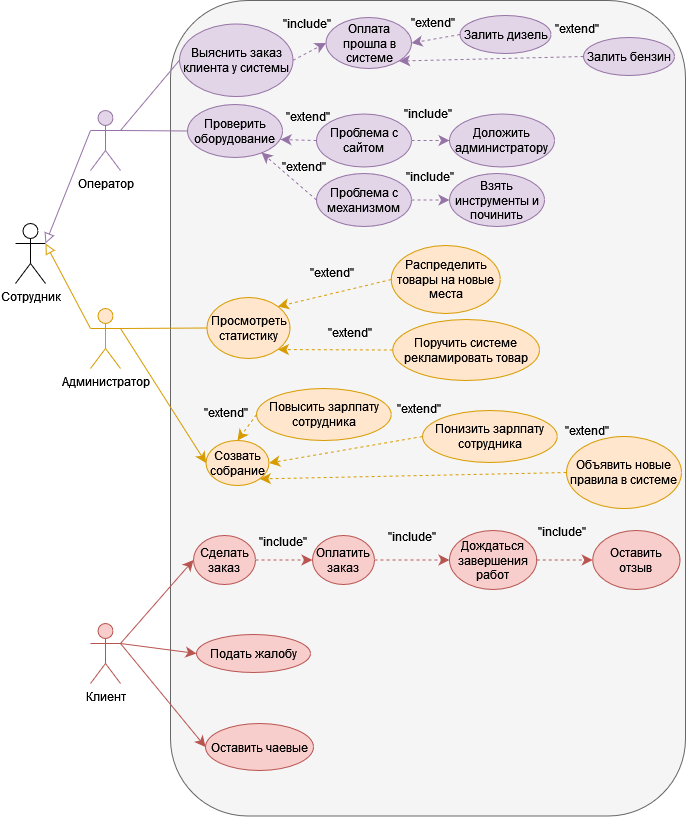

The diagram above was exported from draw.io. Its source (the exported page's mxGraphModel, read from the mxfile embedded in the PNG):
<mxGraphModel dx="1112" dy="374" grid="0" gridSize="10" guides="1" tooltips="1" connect="1" arrows="1" fold="1" page="0" pageScale="1" pageWidth="850" pageHeight="1100" math="0" shadow="0">
  <root>
    <mxCell id="0" />
    <mxCell id="1" parent="0" />
    <mxCell id="ffEg2Sshfk9ABqHSaOCN-16" value="" style="rounded=1;whiteSpace=wrap;html=1;movable=0;resizable=0;rotatable=0;deletable=0;editable=0;locked=1;connectable=0;fillColor=#f5f5f5;fontColor=#333333;strokeColor=#666666;" parent="1" vertex="1">
      <mxGeometry x="2" y="569" width="515" height="815.5" as="geometry" />
    </mxCell>
    <mxCell id="ffEg2Sshfk9ABqHSaOCN-1" value="Сотрудник" style="shape=umlActor;verticalLabelPosition=bottom;verticalAlign=top;html=1;outlineConnect=0;" parent="1" vertex="1">
      <mxGeometry x="-153" y="792" width="30" height="60" as="geometry" />
    </mxCell>
    <mxCell id="ffEg2Sshfk9ABqHSaOCN-106" style="edgeStyle=none;curved=1;rounded=0;orthogonalLoop=1;jettySize=auto;html=1;exitX=1;exitY=0.3333333333333333;exitDx=0;exitDy=0;exitPerimeter=0;entryX=0;entryY=0.5;entryDx=0;entryDy=0;fontSize=12;startSize=8;endSize=8;fillColor=#e1d5e7;strokeColor=#9673a6;endArrow=none;startFill=0;" parent="1" source="ffEg2Sshfk9ABqHSaOCN-3" target="ffEg2Sshfk9ABqHSaOCN-56" edge="1">
      <mxGeometry relative="1" as="geometry" />
    </mxCell>
    <mxCell id="ffEg2Sshfk9ABqHSaOCN-107" style="edgeStyle=none;curved=1;rounded=0;orthogonalLoop=1;jettySize=auto;html=1;exitX=1;exitY=0.3333333333333333;exitDx=0;exitDy=0;exitPerimeter=0;entryX=0;entryY=0.5;entryDx=0;entryDy=0;fontSize=12;startSize=8;endSize=8;fillColor=#e1d5e7;strokeColor=#9673a6;endArrow=none;startFill=0;" parent="1" source="ffEg2Sshfk9ABqHSaOCN-3" target="ffEg2Sshfk9ABqHSaOCN-57" edge="1">
      <mxGeometry relative="1" as="geometry" />
    </mxCell>
    <mxCell id="ffEg2Sshfk9ABqHSaOCN-3" value="Оператор" style="shape=umlActor;verticalLabelPosition=bottom;verticalAlign=top;html=1;outlineConnect=0;fillColor=#e1d5e7;strokeColor=#9673a6;" parent="1" vertex="1">
      <mxGeometry x="-78" y="679" width="30" height="60" as="geometry" />
    </mxCell>
    <mxCell id="ffEg2Sshfk9ABqHSaOCN-152" style="edgeStyle=none;curved=1;rounded=0;orthogonalLoop=1;jettySize=auto;html=1;exitX=1;exitY=0.3333333333333333;exitDx=0;exitDy=0;exitPerimeter=0;entryX=0;entryY=0.5;entryDx=0;entryDy=0;fontSize=12;startSize=8;endSize=8;fillColor=#ffe6cc;strokeColor=#d79b00;endArrow=none;startFill=0;" parent="1" source="ffEg2Sshfk9ABqHSaOCN-13" target="ffEg2Sshfk9ABqHSaOCN-64" edge="1">
      <mxGeometry relative="1" as="geometry" />
    </mxCell>
    <mxCell id="ffEg2Sshfk9ABqHSaOCN-153" style="edgeStyle=none;curved=1;rounded=0;orthogonalLoop=1;jettySize=auto;html=1;exitX=1;exitY=0.3333333333333333;exitDx=0;exitDy=0;exitPerimeter=0;entryX=0;entryY=0.5;entryDx=0;entryDy=0;fontSize=12;startSize=8;endSize=8;fillColor=#ffe6cc;strokeColor=#d79b00;" parent="1" source="ffEg2Sshfk9ABqHSaOCN-13" target="ffEg2Sshfk9ABqHSaOCN-65" edge="1">
      <mxGeometry relative="1" as="geometry" />
    </mxCell>
    <mxCell id="ffEg2Sshfk9ABqHSaOCN-13" value="Администратор" style="shape=umlActor;verticalLabelPosition=bottom;verticalAlign=top;html=1;outlineConnect=0;fillColor=#ffe6cc;strokeColor=#d79b00;" parent="1" vertex="1">
      <mxGeometry x="-78" y="877" width="30" height="60" as="geometry" />
    </mxCell>
    <mxCell id="ffEg2Sshfk9ABqHSaOCN-181" style="edgeStyle=none;curved=1;rounded=0;orthogonalLoop=1;jettySize=auto;html=1;exitX=1;exitY=0.3333333333333333;exitDx=0;exitDy=0;exitPerimeter=0;entryX=0;entryY=0.5;entryDx=0;entryDy=0;fontSize=12;startSize=8;endSize=8;endArrow=classic;endFill=1;fillColor=#f8cecc;strokeColor=#b85450;" parent="1" source="ffEg2Sshfk9ABqHSaOCN-15" target="ffEg2Sshfk9ABqHSaOCN-66" edge="1">
      <mxGeometry relative="1" as="geometry" />
    </mxCell>
    <mxCell id="ffEg2Sshfk9ABqHSaOCN-182" style="edgeStyle=none;curved=1;rounded=0;orthogonalLoop=1;jettySize=auto;html=1;exitX=1;exitY=0.3333333333333333;exitDx=0;exitDy=0;exitPerimeter=0;entryX=0;entryY=0.5;entryDx=0;entryDy=0;fontSize=12;startSize=8;endSize=8;fillColor=#f8cecc;strokeColor=#b85450;" parent="1" source="ffEg2Sshfk9ABqHSaOCN-15" target="ffEg2Sshfk9ABqHSaOCN-191" edge="1">
      <mxGeometry relative="1" as="geometry">
        <mxPoint x="31" y="1213" as="targetPoint" />
      </mxGeometry>
    </mxCell>
    <mxCell id="ffEg2Sshfk9ABqHSaOCN-183" style="edgeStyle=none;curved=1;rounded=0;orthogonalLoop=1;jettySize=auto;html=1;exitX=1;exitY=0.3333333333333333;exitDx=0;exitDy=0;exitPerimeter=0;entryX=0;entryY=0.5;entryDx=0;entryDy=0;fontSize=12;startSize=8;endSize=8;fillColor=#f8cecc;strokeColor=#b85450;" parent="1" source="ffEg2Sshfk9ABqHSaOCN-15" target="ffEg2Sshfk9ABqHSaOCN-68" edge="1">
      <mxGeometry relative="1" as="geometry" />
    </mxCell>
    <mxCell id="ffEg2Sshfk9ABqHSaOCN-15" value="Клиент" style="shape=umlActor;verticalLabelPosition=bottom;verticalAlign=top;html=1;outlineConnect=0;fillColor=#f8cecc;strokeColor=#b85450;" parent="1" vertex="1">
      <mxGeometry x="-78" y="1192" width="30" height="60" as="geometry" />
    </mxCell>
    <mxCell id="ffEg2Sshfk9ABqHSaOCN-18" style="edgeStyle=none;curved=1;rounded=0;orthogonalLoop=1;jettySize=auto;html=1;exitX=1;exitY=0.3333333333333333;exitDx=0;exitDy=0;exitPerimeter=0;entryX=0;entryY=0.3333333333333333;entryDx=0;entryDy=0;entryPerimeter=0;fontSize=12;startSize=8;endSize=8;endArrow=none;endFill=0;startArrow=block;startFill=0;fillColor=#e1d5e7;strokeColor=#9673a6;" parent="1" source="ffEg2Sshfk9ABqHSaOCN-1" target="ffEg2Sshfk9ABqHSaOCN-3" edge="1">
      <mxGeometry relative="1" as="geometry" />
    </mxCell>
    <mxCell id="ffEg2Sshfk9ABqHSaOCN-20" style="edgeStyle=none;curved=1;rounded=0;orthogonalLoop=1;jettySize=auto;html=1;exitX=1;exitY=0.3333333333333333;exitDx=0;exitDy=0;exitPerimeter=0;entryX=0;entryY=0.3333333333333333;entryDx=0;entryDy=0;entryPerimeter=0;fontSize=12;startSize=8;endSize=8;endArrow=none;endFill=0;startFill=0;startArrow=block;fillColor=#ffe6cc;strokeColor=#d79b00;" parent="1" source="ffEg2Sshfk9ABqHSaOCN-1" target="ffEg2Sshfk9ABqHSaOCN-13" edge="1">
      <mxGeometry relative="1" as="geometry" />
    </mxCell>
    <mxCell id="ffEg2Sshfk9ABqHSaOCN-115" style="edgeStyle=none;curved=1;rounded=0;orthogonalLoop=1;jettySize=auto;html=1;exitX=1;exitY=0.5;exitDx=0;exitDy=0;entryX=0;entryY=0.5;entryDx=0;entryDy=0;fontSize=12;startSize=8;endSize=8;dashed=1;fillColor=#e1d5e7;strokeColor=#9673a6;" parent="1" source="ffEg2Sshfk9ABqHSaOCN-56" target="ffEg2Sshfk9ABqHSaOCN-110" edge="1">
      <mxGeometry relative="1" as="geometry" />
    </mxCell>
    <mxCell id="ffEg2Sshfk9ABqHSaOCN-56" value="Выяснить заказ клиента у системы" style="ellipse;whiteSpace=wrap;html=1;fillColor=#e1d5e7;strokeColor=#9673a6;" parent="1" vertex="1">
      <mxGeometry x="11" y="592.5" width="113.5" height="72.5" as="geometry" />
    </mxCell>
    <mxCell id="ffEg2Sshfk9ABqHSaOCN-57" value="Проверить оборудование" style="ellipse;whiteSpace=wrap;html=1;fillColor=#e1d5e7;strokeColor=#9673a6;" parent="1" vertex="1">
      <mxGeometry x="19" y="673" width="95" height="53" as="geometry" />
    </mxCell>
    <mxCell id="ffEg2Sshfk9ABqHSaOCN-64" value="Просмотреть статистику" style="ellipse;whiteSpace=wrap;html=1;fillColor=#ffe6cc;strokeColor=#d79b00;" parent="1" vertex="1">
      <mxGeometry x="38.5" y="866" width="83" height="61" as="geometry" />
    </mxCell>
    <mxCell id="ffEg2Sshfk9ABqHSaOCN-65" value="Созвать собрание" style="ellipse;whiteSpace=wrap;html=1;fillColor=#ffe6cc;strokeColor=#d79b00;" parent="1" vertex="1">
      <mxGeometry x="37.5" y="1009" width="63" height="45" as="geometry" />
    </mxCell>
    <mxCell id="ffEg2Sshfk9ABqHSaOCN-184" style="edgeStyle=none;curved=1;rounded=0;orthogonalLoop=1;jettySize=auto;html=1;exitX=1;exitY=0.5;exitDx=0;exitDy=0;entryX=0;entryY=0.5;entryDx=0;entryDy=0;fontSize=12;startSize=8;endSize=8;dashed=1;fillColor=#f8cecc;strokeColor=#b85450;" parent="1" source="ffEg2Sshfk9ABqHSaOCN-66" target="ffEg2Sshfk9ABqHSaOCN-180" edge="1">
      <mxGeometry relative="1" as="geometry" />
    </mxCell>
    <mxCell id="ffEg2Sshfk9ABqHSaOCN-66" value="Сделать заказ" style="ellipse;whiteSpace=wrap;html=1;fillColor=#f8cecc;strokeColor=#b85450;" parent="1" vertex="1">
      <mxGeometry x="25" y="1104" width="62" height="49" as="geometry" />
    </mxCell>
    <mxCell id="ffEg2Sshfk9ABqHSaOCN-68" value="Оставить чаевые" style="ellipse;whiteSpace=wrap;html=1;fillColor=#f8cecc;strokeColor=#b85450;" parent="1" vertex="1">
      <mxGeometry x="37" y="1292" width="108" height="47" as="geometry" />
    </mxCell>
    <mxCell id="ffEg2Sshfk9ABqHSaOCN-116" style="edgeStyle=none;curved=1;rounded=0;orthogonalLoop=1;jettySize=auto;html=1;exitX=0;exitY=0.5;exitDx=0;exitDy=0;entryX=1;entryY=0.5;entryDx=0;entryDy=0;fontSize=12;startSize=8;endSize=8;dashed=1;fillColor=#e1d5e7;strokeColor=#9673a6;" parent="1" source="ffEg2Sshfk9ABqHSaOCN-109" target="ffEg2Sshfk9ABqHSaOCN-110" edge="1">
      <mxGeometry relative="1" as="geometry" />
    </mxCell>
    <mxCell id="ffEg2Sshfk9ABqHSaOCN-109" value="Залить дизель" style="ellipse;whiteSpace=wrap;html=1;fillColor=#e1d5e7;strokeColor=#9673a6;" parent="1" vertex="1">
      <mxGeometry x="291.5" y="584" width="91" height="38" as="geometry" />
    </mxCell>
    <mxCell id="ffEg2Sshfk9ABqHSaOCN-110" value="Оплата прошла в системе" style="ellipse;whiteSpace=wrap;html=1;fillColor=#e1d5e7;strokeColor=#9673a6;" parent="1" vertex="1">
      <mxGeometry x="157.5" y="586" width="85.5" height="51" as="geometry" />
    </mxCell>
    <mxCell id="ffEg2Sshfk9ABqHSaOCN-117" style="edgeStyle=none;curved=1;rounded=0;orthogonalLoop=1;jettySize=auto;html=1;exitX=0;exitY=0.5;exitDx=0;exitDy=0;entryX=1;entryY=1;entryDx=0;entryDy=0;fontSize=12;startSize=8;endSize=8;dashed=1;fillColor=#e1d5e7;strokeColor=#9673a6;" parent="1" source="ffEg2Sshfk9ABqHSaOCN-112" target="ffEg2Sshfk9ABqHSaOCN-110" edge="1">
      <mxGeometry relative="1" as="geometry" />
    </mxCell>
    <mxCell id="ffEg2Sshfk9ABqHSaOCN-112" value="Залить бензин" style="ellipse;whiteSpace=wrap;html=1;fillColor=#e1d5e7;strokeColor=#9673a6;" parent="1" vertex="1">
      <mxGeometry x="415" y="606" width="91" height="38" as="geometry" />
    </mxCell>
    <mxCell id="ffEg2Sshfk9ABqHSaOCN-132" style="edgeStyle=none;curved=1;rounded=0;orthogonalLoop=1;jettySize=auto;html=1;exitX=1;exitY=0.5;exitDx=0;exitDy=0;entryX=0;entryY=0.5;entryDx=0;entryDy=0;fontSize=12;startSize=8;endSize=8;dashed=1;fillColor=#e1d5e7;strokeColor=#9673a6;" parent="1" source="ffEg2Sshfk9ABqHSaOCN-126" target="ffEg2Sshfk9ABqHSaOCN-129" edge="1">
      <mxGeometry relative="1" as="geometry" />
    </mxCell>
    <mxCell id="ffEg2Sshfk9ABqHSaOCN-126" value="Проблема с сайтом" style="ellipse;whiteSpace=wrap;html=1;fillColor=#e1d5e7;strokeColor=#9673a6;" parent="1" vertex="1">
      <mxGeometry x="148" y="682.5" width="95" height="53" as="geometry" />
    </mxCell>
    <mxCell id="ffEg2Sshfk9ABqHSaOCN-133" style="edgeStyle=none;curved=1;rounded=0;orthogonalLoop=1;jettySize=auto;html=1;exitX=1;exitY=0.5;exitDx=0;exitDy=0;entryX=0;entryY=0.5;entryDx=0;entryDy=0;fontSize=12;startSize=8;endSize=8;dashed=1;fillColor=#e1d5e7;strokeColor=#9673a6;" parent="1" source="ffEg2Sshfk9ABqHSaOCN-127" target="ffEg2Sshfk9ABqHSaOCN-128" edge="1">
      <mxGeometry relative="1" as="geometry" />
    </mxCell>
    <mxCell id="ffEg2Sshfk9ABqHSaOCN-127" value="Проблема с механизмом" style="ellipse;whiteSpace=wrap;html=1;fillColor=#e1d5e7;strokeColor=#9673a6;" parent="1" vertex="1">
      <mxGeometry x="148" y="742" width="95" height="53" as="geometry" />
    </mxCell>
    <mxCell id="ffEg2Sshfk9ABqHSaOCN-128" value="Взять инструменты и починить" style="ellipse;whiteSpace=wrap;html=1;fillColor=#e1d5e7;strokeColor=#9673a6;" parent="1" vertex="1">
      <mxGeometry x="281" y="742" width="95" height="53" as="geometry" />
    </mxCell>
    <mxCell id="ffEg2Sshfk9ABqHSaOCN-129" value="Доложить администратору" style="ellipse;whiteSpace=wrap;html=1;fillColor=#e1d5e7;strokeColor=#9673a6;" parent="1" vertex="1">
      <mxGeometry x="281" y="682.5" width="105" height="53" as="geometry" />
    </mxCell>
    <mxCell id="ffEg2Sshfk9ABqHSaOCN-135" style="edgeStyle=none;curved=1;rounded=0;orthogonalLoop=1;jettySize=auto;html=1;exitX=0;exitY=0.5;exitDx=0;exitDy=0;entryX=0.979;entryY=0.66;entryDx=0;entryDy=0;entryPerimeter=0;fontSize=12;startSize=8;endSize=8;dashed=1;fillColor=#e1d5e7;strokeColor=#9673a6;" parent="1" source="ffEg2Sshfk9ABqHSaOCN-126" target="ffEg2Sshfk9ABqHSaOCN-57" edge="1">
      <mxGeometry relative="1" as="geometry" />
    </mxCell>
    <mxCell id="ffEg2Sshfk9ABqHSaOCN-136" style="edgeStyle=none;curved=1;rounded=0;orthogonalLoop=1;jettySize=auto;html=1;exitX=0;exitY=0.5;exitDx=0;exitDy=0;entryX=0.779;entryY=0.906;entryDx=0;entryDy=0;entryPerimeter=0;fontSize=12;startSize=8;endSize=8;dashed=1;fillColor=#e1d5e7;strokeColor=#9673a6;" parent="1" source="ffEg2Sshfk9ABqHSaOCN-127" target="ffEg2Sshfk9ABqHSaOCN-57" edge="1">
      <mxGeometry relative="1" as="geometry" />
    </mxCell>
    <mxCell id="ffEg2Sshfk9ABqHSaOCN-139" value="&quot;extend&quot;" style="text;html=1;align=center;verticalAlign=middle;whiteSpace=wrap;rounded=0;" parent="1" vertex="1">
      <mxGeometry x="234.5" y="576" width="60" height="30" as="geometry" />
    </mxCell>
    <mxCell id="ffEg2Sshfk9ABqHSaOCN-140" value="&quot;extend&quot;" style="text;html=1;align=center;verticalAlign=middle;whiteSpace=wrap;rounded=0;" parent="1" vertex="1">
      <mxGeometry x="378.5" y="582" width="60" height="30" as="geometry" />
    </mxCell>
    <mxCell id="ffEg2Sshfk9ABqHSaOCN-142" value="&quot;extend&quot;" style="text;html=1;align=center;verticalAlign=middle;whiteSpace=wrap;rounded=0;" parent="1" vertex="1">
      <mxGeometry x="110" y="670" width="60" height="30" as="geometry" />
    </mxCell>
    <mxCell id="ffEg2Sshfk9ABqHSaOCN-143" value="&quot;extend&quot;" style="text;html=1;align=center;verticalAlign=middle;whiteSpace=wrap;rounded=0;" parent="1" vertex="1">
      <mxGeometry x="105.5" y="720" width="60" height="30" as="geometry" />
    </mxCell>
    <mxCell id="ffEg2Sshfk9ABqHSaOCN-144" value="&quot;include&quot;" style="text;html=1;align=center;verticalAlign=middle;whiteSpace=wrap;rounded=0;" parent="1" vertex="1">
      <mxGeometry x="108.5" y="576.5" width="60" height="30" as="geometry" />
    </mxCell>
    <mxCell id="ffEg2Sshfk9ABqHSaOCN-146" value="&quot;include&quot;" style="text;html=1;align=center;verticalAlign=middle;whiteSpace=wrap;rounded=0;" parent="1" vertex="1">
      <mxGeometry x="230" y="667" width="60" height="30" as="geometry" />
    </mxCell>
    <mxCell id="ffEg2Sshfk9ABqHSaOCN-147" value="&quot;include&quot;" style="text;html=1;align=center;verticalAlign=middle;whiteSpace=wrap;rounded=0;" parent="1" vertex="1">
      <mxGeometry x="232" y="730" width="60" height="30" as="geometry" />
    </mxCell>
    <mxCell id="ffEg2Sshfk9ABqHSaOCN-162" style="edgeStyle=none;curved=1;rounded=0;orthogonalLoop=1;jettySize=auto;html=1;exitX=0;exitY=0.5;exitDx=0;exitDy=0;entryX=1;entryY=0;entryDx=0;entryDy=0;fontSize=12;startSize=8;endSize=8;dashed=1;fillColor=#ffe6cc;strokeColor=#d79b00;" parent="1" source="ffEg2Sshfk9ABqHSaOCN-158" target="ffEg2Sshfk9ABqHSaOCN-64" edge="1">
      <mxGeometry relative="1" as="geometry" />
    </mxCell>
    <mxCell id="ffEg2Sshfk9ABqHSaOCN-158" value="&lt;div&gt;Распределить товары на новые места&lt;/div&gt;" style="ellipse;whiteSpace=wrap;html=1;fillColor=#ffe6cc;strokeColor=#d79b00;" parent="1" vertex="1">
      <mxGeometry x="222.75" y="814" width="109" height="68" as="geometry" />
    </mxCell>
    <mxCell id="ffEg2Sshfk9ABqHSaOCN-163" style="edgeStyle=none;curved=1;rounded=0;orthogonalLoop=1;jettySize=auto;html=1;exitX=0;exitY=0.5;exitDx=0;exitDy=0;entryX=1;entryY=1;entryDx=0;entryDy=0;fontSize=12;startSize=8;endSize=8;dashed=1;fillColor=#ffe6cc;strokeColor=#d79b00;" parent="1" source="ffEg2Sshfk9ABqHSaOCN-159" target="ffEg2Sshfk9ABqHSaOCN-64" edge="1">
      <mxGeometry relative="1" as="geometry" />
    </mxCell>
    <mxCell id="ffEg2Sshfk9ABqHSaOCN-159" value="Поручить системе рекламировать товар" style="ellipse;whiteSpace=wrap;html=1;fillColor=#ffe6cc;strokeColor=#d79b00;" parent="1" vertex="1">
      <mxGeometry x="224.25" y="888" width="146.75" height="61" as="geometry" />
    </mxCell>
    <mxCell id="ffEg2Sshfk9ABqHSaOCN-167" style="edgeStyle=none;curved=1;rounded=0;orthogonalLoop=1;jettySize=auto;html=1;exitX=0;exitY=0.5;exitDx=0;exitDy=0;entryX=1;entryY=0.5;entryDx=0;entryDy=0;fontSize=12;startSize=8;endSize=8;dashed=1;fillColor=#ffe6cc;strokeColor=#d79b00;" parent="1" source="ffEg2Sshfk9ABqHSaOCN-160" target="ffEg2Sshfk9ABqHSaOCN-65" edge="1">
      <mxGeometry relative="1" as="geometry" />
    </mxCell>
    <mxCell id="ffEg2Sshfk9ABqHSaOCN-160" value="Понизить зарлпату сотрудника" style="ellipse;whiteSpace=wrap;html=1;fillColor=#ffe6cc;strokeColor=#d79b00;" parent="1" vertex="1">
      <mxGeometry x="254" y="979" width="134.75" height="52" as="geometry" />
    </mxCell>
    <mxCell id="ffEg2Sshfk9ABqHSaOCN-166" style="edgeStyle=none;curved=1;rounded=0;orthogonalLoop=1;jettySize=auto;html=1;exitX=0;exitY=0.5;exitDx=0;exitDy=0;entryX=0.5;entryY=0;entryDx=0;entryDy=0;fontSize=12;startSize=8;endSize=8;dashed=1;fillColor=#ffe6cc;strokeColor=#d79b00;" parent="1" source="ffEg2Sshfk9ABqHSaOCN-161" target="ffEg2Sshfk9ABqHSaOCN-65" edge="1">
      <mxGeometry relative="1" as="geometry" />
    </mxCell>
    <mxCell id="ffEg2Sshfk9ABqHSaOCN-161" value="Повысить зарлпату сотрудника" style="ellipse;whiteSpace=wrap;html=1;fillColor=#ffe6cc;strokeColor=#d79b00;" parent="1" vertex="1">
      <mxGeometry x="88" y="957" width="134.75" height="52" as="geometry" />
    </mxCell>
    <mxCell id="ffEg2Sshfk9ABqHSaOCN-165" style="edgeStyle=none;curved=1;rounded=0;orthogonalLoop=1;jettySize=auto;html=1;exitX=0;exitY=0.5;exitDx=0;exitDy=0;entryX=1;entryY=1;entryDx=0;entryDy=0;fontSize=12;startSize=8;endSize=8;dashed=1;fillColor=#ffe6cc;strokeColor=#d79b00;" parent="1" source="ffEg2Sshfk9ABqHSaOCN-164" target="ffEg2Sshfk9ABqHSaOCN-65" edge="1">
      <mxGeometry relative="1" as="geometry" />
    </mxCell>
    <mxCell id="ffEg2Sshfk9ABqHSaOCN-164" value="Объявить новые правила в системе" style="ellipse;whiteSpace=wrap;html=1;fillColor=#ffe6cc;strokeColor=#d79b00;" parent="1" vertex="1">
      <mxGeometry x="398" y="1005" width="115" height="72" as="geometry" />
    </mxCell>
    <mxCell id="ffEg2Sshfk9ABqHSaOCN-168" value="&quot;extend&quot;" style="text;html=1;align=center;verticalAlign=middle;whiteSpace=wrap;rounded=0;" parent="1" vertex="1">
      <mxGeometry x="134" y="826" width="60" height="30" as="geometry" />
    </mxCell>
    <mxCell id="ffEg2Sshfk9ABqHSaOCN-170" value="&quot;extend&quot;" style="text;html=1;align=center;verticalAlign=middle;whiteSpace=wrap;rounded=0;" parent="1" vertex="1">
      <mxGeometry x="152" y="886" width="60" height="30" as="geometry" />
    </mxCell>
    <mxCell id="ffEg2Sshfk9ABqHSaOCN-172" value="&quot;extend&quot;" style="text;html=1;align=center;verticalAlign=middle;whiteSpace=wrap;rounded=0;" parent="1" vertex="1">
      <mxGeometry x="28" y="966" width="60" height="30" as="geometry" />
    </mxCell>
    <mxCell id="ffEg2Sshfk9ABqHSaOCN-173" value="&quot;extend&quot;" style="text;html=1;align=center;verticalAlign=middle;whiteSpace=wrap;rounded=0;" parent="1" vertex="1">
      <mxGeometry x="221" y="962" width="60" height="30" as="geometry" />
    </mxCell>
    <mxCell id="ffEg2Sshfk9ABqHSaOCN-175" value="&quot;extend&quot;" style="text;html=1;align=center;verticalAlign=middle;whiteSpace=wrap;rounded=0;" parent="1" vertex="1">
      <mxGeometry x="388.75" y="984" width="60" height="30" as="geometry" />
    </mxCell>
    <mxCell id="ffEg2Sshfk9ABqHSaOCN-186" style="edgeStyle=none;curved=1;rounded=0;orthogonalLoop=1;jettySize=auto;html=1;exitX=1;exitY=0.5;exitDx=0;exitDy=0;entryX=0;entryY=0.5;entryDx=0;entryDy=0;fontSize=12;startSize=8;endSize=8;dashed=1;fillColor=#f8cecc;strokeColor=#b85450;" parent="1" source="ffEg2Sshfk9ABqHSaOCN-178" target="ffEg2Sshfk9ABqHSaOCN-179" edge="1">
      <mxGeometry relative="1" as="geometry" />
    </mxCell>
    <mxCell id="ffEg2Sshfk9ABqHSaOCN-178" value="Дождаться завершения работ" style="ellipse;whiteSpace=wrap;html=1;fillColor=#f8cecc;strokeColor=#b85450;" parent="1" vertex="1">
      <mxGeometry x="281" y="1099" width="87.25" height="59" as="geometry" />
    </mxCell>
    <mxCell id="ffEg2Sshfk9ABqHSaOCN-179" value="Оставить отзыв" style="ellipse;whiteSpace=wrap;html=1;fillColor=#f8cecc;strokeColor=#b85450;" parent="1" vertex="1">
      <mxGeometry x="424.25" y="1099" width="87.25" height="59" as="geometry" />
    </mxCell>
    <mxCell id="ffEg2Sshfk9ABqHSaOCN-185" style="edgeStyle=none;curved=1;rounded=0;orthogonalLoop=1;jettySize=auto;html=1;exitX=1;exitY=0.5;exitDx=0;exitDy=0;entryX=0;entryY=0.5;entryDx=0;entryDy=0;fontSize=12;startSize=8;endSize=8;dashed=1;fillColor=#f8cecc;strokeColor=#b85450;" parent="1" source="ffEg2Sshfk9ABqHSaOCN-180" target="ffEg2Sshfk9ABqHSaOCN-178" edge="1">
      <mxGeometry relative="1" as="geometry" />
    </mxCell>
    <mxCell id="ffEg2Sshfk9ABqHSaOCN-180" value="Оплатить заказ" style="ellipse;whiteSpace=wrap;html=1;fillColor=#f8cecc;strokeColor=#b85450;" parent="1" vertex="1">
      <mxGeometry x="144" y="1104" width="62" height="49" as="geometry" />
    </mxCell>
    <mxCell id="ffEg2Sshfk9ABqHSaOCN-187" value="&quot;include&quot;" style="text;html=1;align=center;verticalAlign=middle;whiteSpace=wrap;rounded=0;" parent="1" vertex="1">
      <mxGeometry x="85" y="1095" width="60" height="30" as="geometry" />
    </mxCell>
    <mxCell id="ffEg2Sshfk9ABqHSaOCN-189" value="&quot;include&quot;" style="text;html=1;align=center;verticalAlign=middle;whiteSpace=wrap;rounded=0;" parent="1" vertex="1">
      <mxGeometry x="214" y="1090" width="60" height="30" as="geometry" />
    </mxCell>
    <mxCell id="ffEg2Sshfk9ABqHSaOCN-190" value="&quot;include&quot;" style="text;html=1;align=center;verticalAlign=middle;whiteSpace=wrap;rounded=0;" parent="1" vertex="1">
      <mxGeometry x="364" y="1085" width="60" height="30" as="geometry" />
    </mxCell>
    <mxCell id="ffEg2Sshfk9ABqHSaOCN-191" value="Подать жалобу" style="ellipse;whiteSpace=wrap;html=1;fillColor=#f8cecc;strokeColor=#b85450;" parent="1" vertex="1">
      <mxGeometry x="28" y="1203" width="114" height="38" as="geometry" />
    </mxCell>
  </root>
</mxGraphModel>